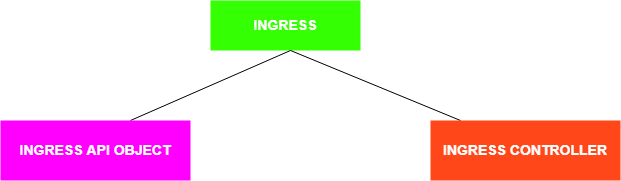

The diagram above was exported from draw.io. Its source (the exported page's mxGraphModel, read from the mxfile embedded in the PNG):
<mxGraphModel dx="850" dy="445" grid="1" gridSize="10" guides="1" tooltips="1" connect="1" arrows="1" fold="1" page="1" pageScale="1" pageWidth="850" pageHeight="1100" math="0" shadow="0">
  <root>
    <mxCell id="0" />
    <mxCell id="1" parent="0" />
    <mxCell id="7HeZlFEp8rIKseQ29IDU-1" value="&lt;font color=&quot;#ffffff&quot; style=&quot;font-size: 14px&quot;&gt;&lt;b&gt;INGRESS&lt;/b&gt;&lt;/font&gt;" style="rounded=0;whiteSpace=wrap;html=1;fillColor=#35FF03;strokeColor=none;" vertex="1" parent="1">
      <mxGeometry x="340" y="30" width="150" height="50" as="geometry" />
    </mxCell>
    <mxCell id="7HeZlFEp8rIKseQ29IDU-2" value="" style="endArrow=none;html=1;rounded=0;fontSize=14;fontColor=#FFFFFF;" edge="1" parent="1">
      <mxGeometry width="50" height="50" relative="1" as="geometry">
        <mxPoint x="260" y="150" as="sourcePoint" />
        <mxPoint x="590" y="150" as="targetPoint" />
        <Array as="points">
          <mxPoint x="420" y="80" />
        </Array>
      </mxGeometry>
    </mxCell>
    <mxCell id="7HeZlFEp8rIKseQ29IDU-3" value="&lt;font color=&quot;#ffffff&quot; style=&quot;font-size: 14px&quot;&gt;&lt;b&gt;INGRESS API OBJECT&lt;/b&gt;&lt;/font&gt;" style="rounded=0;whiteSpace=wrap;html=1;fillColor=#FF00FF;strokeColor=none;" vertex="1" parent="1">
      <mxGeometry x="130" y="150" width="190" height="60" as="geometry" />
    </mxCell>
    <mxCell id="7HeZlFEp8rIKseQ29IDU-4" value="&lt;font color=&quot;#ffffff&quot; style=&quot;font-size: 14px&quot;&gt;&lt;b&gt;INGRESS CONTROLLER&lt;/b&gt;&lt;/font&gt;" style="rounded=0;whiteSpace=wrap;html=1;fillColor=#FF4719;strokeColor=none;" vertex="1" parent="1">
      <mxGeometry x="560" y="150" width="190" height="60" as="geometry" />
    </mxCell>
  </root>
</mxGraphModel>